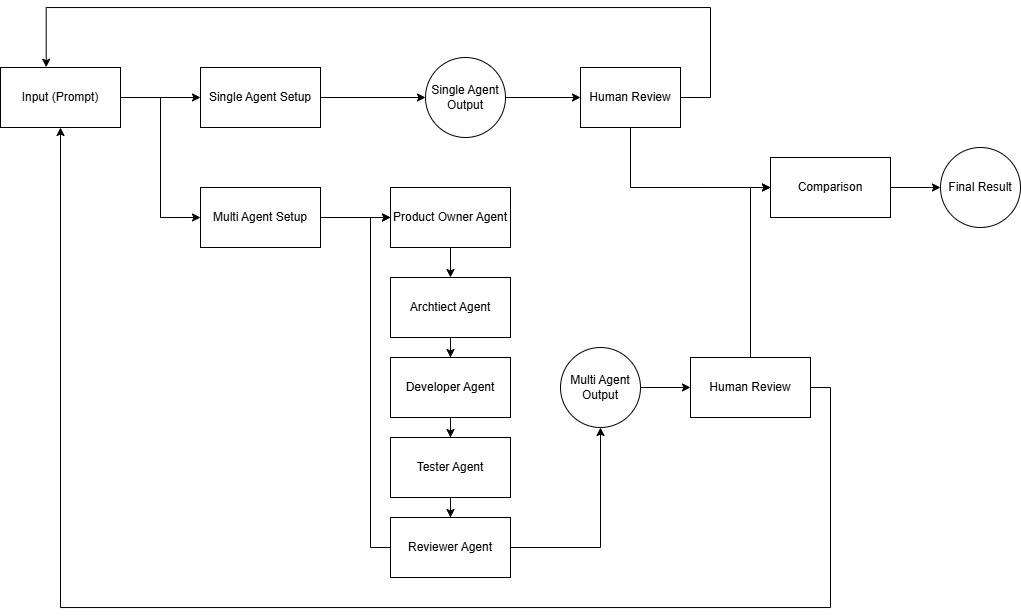

The diagram above was exported from draw.io. Its source (the exported page's mxGraphModel, read from the mxfile embedded in the PNG):
<mxGraphModel dx="1306" dy="761" grid="1" gridSize="10" guides="1" tooltips="1" connect="1" arrows="1" fold="1" page="1" pageScale="1" pageWidth="1169" pageHeight="827" math="0" shadow="0">
  <root>
    <mxCell id="0" />
    <mxCell id="1" parent="0" />
    <mxCell id="yei0oMtFyYAJ_2qMC_v_-4" edge="1" parent="1" source="yei0oMtFyYAJ_2qMC_v_-2" style="edgeStyle=orthogonalEdgeStyle;rounded=0;orthogonalLoop=1;jettySize=auto;html=1;entryX=0;entryY=0.5;entryDx=0;entryDy=0;" target="yei0oMtFyYAJ_2qMC_v_-3">
      <mxGeometry relative="1" as="geometry" />
    </mxCell>
    <mxCell id="yei0oMtFyYAJ_2qMC_v_-6" edge="1" parent="1" source="yei0oMtFyYAJ_2qMC_v_-2" style="edgeStyle=orthogonalEdgeStyle;rounded=0;orthogonalLoop=1;jettySize=auto;html=1;entryX=0;entryY=0.5;entryDx=0;entryDy=0;" target="yei0oMtFyYAJ_2qMC_v_-5">
      <mxGeometry relative="1" as="geometry" />
    </mxCell>
    <mxCell id="yei0oMtFyYAJ_2qMC_v_-2" parent="1" style="rounded=0;whiteSpace=wrap;html=1;" value="Input (Prompt)" vertex="1">
      <mxGeometry height="60" width="120" x="120" y="200" as="geometry" />
    </mxCell>
    <mxCell id="yei0oMtFyYAJ_2qMC_v_-9" edge="1" parent="1" source="yei0oMtFyYAJ_2qMC_v_-3" style="edgeStyle=orthogonalEdgeStyle;rounded=0;orthogonalLoop=1;jettySize=auto;html=1;entryX=0;entryY=0.5;entryDx=0;entryDy=0;" target="yei0oMtFyYAJ_2qMC_v_-8">
      <mxGeometry relative="1" as="geometry" />
    </mxCell>
    <mxCell id="yei0oMtFyYAJ_2qMC_v_-3" parent="1" style="rounded=0;whiteSpace=wrap;html=1;" value="Single Agent Setup" vertex="1">
      <mxGeometry height="60" width="120" x="320" y="200" as="geometry" />
    </mxCell>
    <mxCell id="yei0oMtFyYAJ_2qMC_v_-15" edge="1" parent="1" source="yei0oMtFyYAJ_2qMC_v_-5" style="edgeStyle=orthogonalEdgeStyle;rounded=0;orthogonalLoop=1;jettySize=auto;html=1;entryX=0;entryY=0.5;entryDx=0;entryDy=0;" target="yei0oMtFyYAJ_2qMC_v_-10">
      <mxGeometry relative="1" as="geometry" />
    </mxCell>
    <mxCell id="yei0oMtFyYAJ_2qMC_v_-5" parent="1" style="rounded=0;whiteSpace=wrap;html=1;" value="Multi Agent Setup" vertex="1">
      <mxGeometry height="60" width="120" x="320" y="320" as="geometry" />
    </mxCell>
    <mxCell id="yei0oMtFyYAJ_2qMC_v_-24" edge="1" parent="1" source="yei0oMtFyYAJ_2qMC_v_-8" style="edgeStyle=orthogonalEdgeStyle;rounded=0;orthogonalLoop=1;jettySize=auto;html=1;entryX=0;entryY=0.5;entryDx=0;entryDy=0;" target="yei0oMtFyYAJ_2qMC_v_-23">
      <mxGeometry relative="1" as="geometry" />
    </mxCell>
    <mxCell id="yei0oMtFyYAJ_2qMC_v_-8" parent="1" style="ellipse;whiteSpace=wrap;html=1;aspect=fixed;" value="Single Agent Output" vertex="1">
      <mxGeometry height="80" width="80" x="545" y="190" as="geometry" />
    </mxCell>
    <mxCell id="yei0oMtFyYAJ_2qMC_v_-17" edge="1" parent="1" source="yei0oMtFyYAJ_2qMC_v_-10" style="edgeStyle=orthogonalEdgeStyle;rounded=0;orthogonalLoop=1;jettySize=auto;html=1;entryX=0.5;entryY=0;entryDx=0;entryDy=0;" target="yei0oMtFyYAJ_2qMC_v_-11">
      <mxGeometry relative="1" as="geometry" />
    </mxCell>
    <mxCell id="yei0oMtFyYAJ_2qMC_v_-10" parent="1" style="rounded=0;whiteSpace=wrap;html=1;" value="Product Owner Agent" vertex="1">
      <mxGeometry height="60" width="120" x="510" y="320" as="geometry" />
    </mxCell>
    <mxCell id="yei0oMtFyYAJ_2qMC_v_-18" edge="1" parent="1" source="yei0oMtFyYAJ_2qMC_v_-11" style="edgeStyle=orthogonalEdgeStyle;rounded=0;orthogonalLoop=1;jettySize=auto;html=1;entryX=0.5;entryY=0;entryDx=0;entryDy=0;" target="yei0oMtFyYAJ_2qMC_v_-12">
      <mxGeometry relative="1" as="geometry" />
    </mxCell>
    <mxCell id="yei0oMtFyYAJ_2qMC_v_-11" parent="1" style="rounded=0;whiteSpace=wrap;html=1;" value="Archtiect Agent" vertex="1">
      <mxGeometry height="60" width="120" x="510" y="410" as="geometry" />
    </mxCell>
    <mxCell id="yei0oMtFyYAJ_2qMC_v_-19" edge="1" parent="1" source="yei0oMtFyYAJ_2qMC_v_-12" style="edgeStyle=orthogonalEdgeStyle;rounded=0;orthogonalLoop=1;jettySize=auto;html=1;entryX=0.5;entryY=0;entryDx=0;entryDy=0;" target="yei0oMtFyYAJ_2qMC_v_-13">
      <mxGeometry relative="1" as="geometry" />
    </mxCell>
    <mxCell id="yei0oMtFyYAJ_2qMC_v_-12" parent="1" style="rounded=0;whiteSpace=wrap;html=1;" value="Developer Agent" vertex="1">
      <mxGeometry height="60" width="120" x="510" y="490" as="geometry" />
    </mxCell>
    <mxCell id="yei0oMtFyYAJ_2qMC_v_-20" edge="1" parent="1" source="yei0oMtFyYAJ_2qMC_v_-13" style="edgeStyle=orthogonalEdgeStyle;rounded=0;orthogonalLoop=1;jettySize=auto;html=1;entryX=0.5;entryY=0;entryDx=0;entryDy=0;" target="yei0oMtFyYAJ_2qMC_v_-14">
      <mxGeometry relative="1" as="geometry" />
    </mxCell>
    <mxCell id="yei0oMtFyYAJ_2qMC_v_-13" parent="1" style="rounded=0;whiteSpace=wrap;html=1;" value="Tester Agent" vertex="1">
      <mxGeometry height="60" width="120" x="510" y="570" as="geometry" />
    </mxCell>
    <mxCell id="yei0oMtFyYAJ_2qMC_v_-21" edge="1" parent="1" source="yei0oMtFyYAJ_2qMC_v_-14" style="edgeStyle=orthogonalEdgeStyle;rounded=0;orthogonalLoop=1;jettySize=auto;html=1;entryX=0;entryY=0.5;entryDx=0;entryDy=0;" target="yei0oMtFyYAJ_2qMC_v_-10">
      <mxGeometry relative="1" as="geometry">
        <Array as="points">
          <mxPoint x="490" y="680" />
          <mxPoint x="490" y="350" />
        </Array>
      </mxGeometry>
    </mxCell>
    <mxCell id="yei0oMtFyYAJ_2qMC_v_-27" edge="1" parent="1" source="yei0oMtFyYAJ_2qMC_v_-14" style="edgeStyle=orthogonalEdgeStyle;rounded=0;orthogonalLoop=1;jettySize=auto;html=1;entryX=0.5;entryY=1;entryDx=0;entryDy=0;" target="yei0oMtFyYAJ_2qMC_v_-26">
      <mxGeometry relative="1" as="geometry" />
    </mxCell>
    <mxCell id="yei0oMtFyYAJ_2qMC_v_-14" parent="1" style="rounded=0;whiteSpace=wrap;html=1;" value="Reviewer Agent" vertex="1">
      <mxGeometry height="60" width="120" x="510" y="650" as="geometry" />
    </mxCell>
    <mxCell id="yei0oMtFyYAJ_2qMC_v_-40" edge="1" parent="1" source="yei0oMtFyYAJ_2qMC_v_-23" style="edgeStyle=orthogonalEdgeStyle;rounded=0;orthogonalLoop=1;jettySize=auto;html=1;exitX=0.5;exitY=1;exitDx=0;exitDy=0;entryX=0;entryY=0.5;entryDx=0;entryDy=0;" target="yei0oMtFyYAJ_2qMC_v_-38">
      <mxGeometry relative="1" as="geometry" />
    </mxCell>
    <mxCell id="yei0oMtFyYAJ_2qMC_v_-23" parent="1" style="rounded=0;whiteSpace=wrap;html=1;" value="Human Review" vertex="1">
      <mxGeometry height="60" width="100" x="700" y="200" as="geometry" />
    </mxCell>
    <mxCell id="yei0oMtFyYAJ_2qMC_v_-35" edge="1" parent="1" source="yei0oMtFyYAJ_2qMC_v_-26" style="edgeStyle=orthogonalEdgeStyle;rounded=0;orthogonalLoop=1;jettySize=auto;html=1;entryX=0;entryY=0.5;entryDx=0;entryDy=0;" target="yei0oMtFyYAJ_2qMC_v_-32">
      <mxGeometry relative="1" as="geometry" />
    </mxCell>
    <mxCell id="yei0oMtFyYAJ_2qMC_v_-26" parent="1" style="ellipse;whiteSpace=wrap;html=1;aspect=fixed;" value="Multi Agent Output" vertex="1">
      <mxGeometry height="80" width="80" x="680" y="480" as="geometry" />
    </mxCell>
    <mxCell id="yei0oMtFyYAJ_2qMC_v_-36" edge="1" parent="1" source="yei0oMtFyYAJ_2qMC_v_-32" style="edgeStyle=orthogonalEdgeStyle;rounded=0;orthogonalLoop=1;jettySize=auto;html=1;exitX=1;exitY=0.5;exitDx=0;exitDy=0;entryX=0.5;entryY=1;entryDx=0;entryDy=0;" target="yei0oMtFyYAJ_2qMC_v_-2">
      <mxGeometry relative="1" as="geometry">
        <Array as="points">
          <mxPoint x="950" y="520" />
          <mxPoint x="950" y="740" />
          <mxPoint x="180" y="740" />
        </Array>
      </mxGeometry>
    </mxCell>
    <mxCell id="yei0oMtFyYAJ_2qMC_v_-39" edge="1" parent="1" source="yei0oMtFyYAJ_2qMC_v_-32" style="edgeStyle=orthogonalEdgeStyle;rounded=0;orthogonalLoop=1;jettySize=auto;html=1;exitX=0.5;exitY=0;exitDx=0;exitDy=0;entryX=0;entryY=0.5;entryDx=0;entryDy=0;" target="yei0oMtFyYAJ_2qMC_v_-38">
      <mxGeometry relative="1" as="geometry" />
    </mxCell>
    <mxCell id="yei0oMtFyYAJ_2qMC_v_-32" parent="1" style="rounded=0;whiteSpace=wrap;html=1;" value="Human Review" vertex="1">
      <mxGeometry height="60" width="120" x="810" y="490" as="geometry" />
    </mxCell>
    <mxCell id="yei0oMtFyYAJ_2qMC_v_-37" edge="1" parent="1" source="yei0oMtFyYAJ_2qMC_v_-23" style="edgeStyle=orthogonalEdgeStyle;rounded=0;orthogonalLoop=1;jettySize=auto;html=1;exitX=1;exitY=0.5;exitDx=0;exitDy=0;entryX=0.381;entryY=-0.005;entryDx=0;entryDy=0;entryPerimeter=0;" target="yei0oMtFyYAJ_2qMC_v_-2">
      <mxGeometry relative="1" as="geometry">
        <Array as="points">
          <mxPoint x="830" y="230" />
          <mxPoint x="830" y="140" />
          <mxPoint x="166" y="140" />
        </Array>
      </mxGeometry>
    </mxCell>
    <mxCell id="yei0oMtFyYAJ_2qMC_v_-42" edge="1" parent="1" source="yei0oMtFyYAJ_2qMC_v_-38" style="edgeStyle=orthogonalEdgeStyle;rounded=0;orthogonalLoop=1;jettySize=auto;html=1;exitX=1;exitY=0.5;exitDx=0;exitDy=0;entryX=0;entryY=0.5;entryDx=0;entryDy=0;" target="yei0oMtFyYAJ_2qMC_v_-41">
      <mxGeometry relative="1" as="geometry" />
    </mxCell>
    <mxCell id="yei0oMtFyYAJ_2qMC_v_-38" parent="1" style="rounded=0;whiteSpace=wrap;html=1;" value="Comparison" vertex="1">
      <mxGeometry height="60" width="120" x="890" y="290" as="geometry" />
    </mxCell>
    <mxCell id="yei0oMtFyYAJ_2qMC_v_-41" parent="1" style="ellipse;whiteSpace=wrap;html=1;aspect=fixed;" value="Final Result" vertex="1">
      <mxGeometry height="80" width="80" x="1060" y="280" as="geometry" />
    </mxCell>
  </root>
</mxGraphModel>